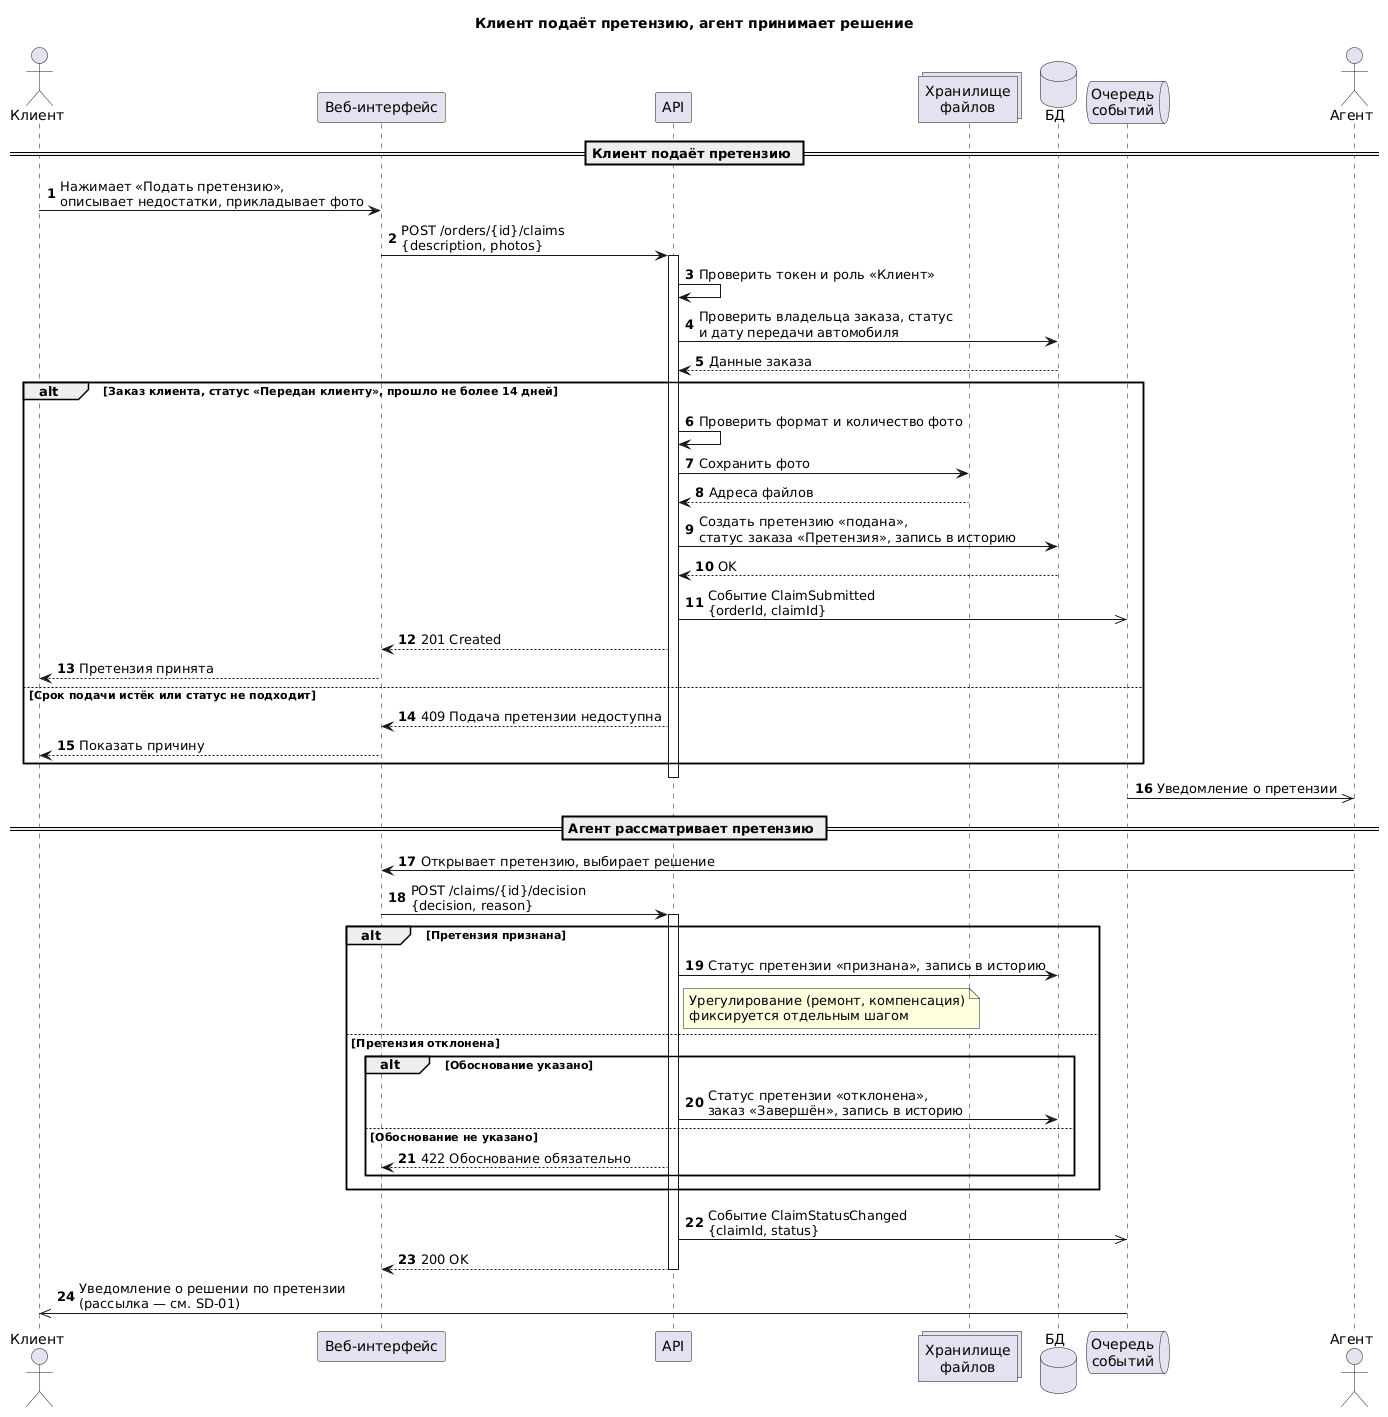

The diagram above was rendered by PlantUML. Its source (embedded in the PNG):
@startuml
title Клиент подаёт претензию, агент принимает решение

autonumber
skinparam shadowing false

actor "Клиент" as Client
participant "Веб-интерфейс" as UI
participant "API" as API
collections "Хранилище\nфайлов" as FS
database "БД" as DB
queue "Очередь\nсобытий" as MQ
actor "Агент" as Agent

== Клиент подаёт претензию ==
Client -> UI : Нажимает «Подать претензию»,\nописывает недостатки, прикладывает фото
UI -> API : POST /orders/{id}/claims\n{description, photos}
activate API
API -> API : Проверить токен и роль «Клиент»
API -> DB : Проверить владельца заказа, статус\nи дату передачи автомобиля
DB --> API : Данные заказа

alt Заказ клиента, статус «Передан клиенту», прошло не более 14 дней
  API -> API : Проверить формат и количество фото
  API -> FS : Сохранить фото
  FS --> API : Адреса файлов
  API -> DB : Создать претензию «подана»,\nстатус заказа «Претензия», запись в историю
  DB --> API : OK
  API ->> MQ : Событие ClaimSubmitted\n{orderId, claimId}
  API --> UI : 201 Created
  UI --> Client : Претензия принята
else Срок подачи истёк или статус не подходит
  API --> UI : 409 Подача претензии недоступна
  UI --> Client : Показать причину
end
deactivate API

MQ ->> Agent : Уведомление о претензии

== Агент рассматривает претензию ==
Agent -> UI : Открывает претензию, выбирает решение
UI -> API : POST /claims/{id}/decision\n{decision, reason}
activate API

alt Претензия признана
  API -> DB : Статус претензии «признана», запись в историю
  note right of API
    Урегулирование (ремонт, компенсация)
    фиксируется отдельным шагом
  end note
else Претензия отклонена
  alt Обоснование указано
    API -> DB : Статус претензии «отклонена»,\nзаказ «Завершён», запись в историю
  else Обоснование не указано
    API --> UI : 422 Обоснование обязательно
  end
end

API ->> MQ : Событие ClaimStatusChanged\n{claimId, status}
API --> UI : 200 OK
deactivate API

MQ ->> Client : Уведомление о решении по претензии\n(рассылка — см. SD-01)
@enduml